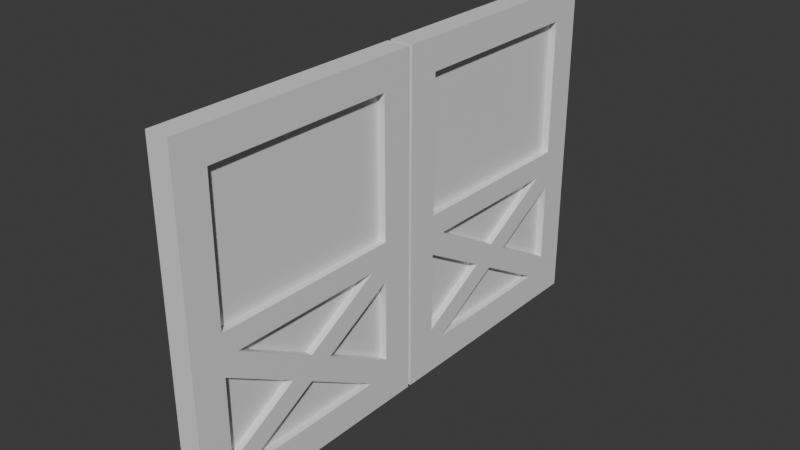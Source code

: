 # Source: BarnDoor.blend  (saved by Blender 4.3.32; exported with 4.5.12 LTS)
import bpy
from mathutils import Matrix  # noqa: F401  (used for matrix-valued properties, if any)

bpy.ops.wm.read_factory_settings(use_empty=True)
scene = bpy.context.scene
scene.name = 'Scene'

# ---- collections
col_collection = bpy.data.collections.new('Collection'); scene.collection.children.link(col_collection)

# ---- materials (node trees are filled in below, after node groups)
mat_material = bpy.data.materials.new('Material')
mat_material.alpha_threshold = 0.0
mat_material.roughness = 0.5
mat_material.line_color = (0.0, 0.0, 0.0, 1.0)

# ---- material node trees
mat_material.use_nodes = True; mat_material.node_tree.nodes.clear()
_N = mat_material.node_tree.nodes; _L = mat_material.node_tree.links
n0 = _N.new('ShaderNodeOutputMaterial'); n0.name = 'Material Output'; n0.location = (300, 300)
n1 = _N.new('ShaderNodeBsdfPrincipled'); n1.name = 'Principled BSDF'; n1.location = (10, 300)
n1.inputs[3].default_value = 1.45
_L.new(n1.outputs[0], n0.inputs[0])
n0.is_active_output = True

# ---- world
world_world = bpy.data.worlds.new('World'); scene.world = world_world
world_world.use_nodes = True; world_world.node_tree.nodes.clear()
_N = world_world.node_tree.nodes; _L = world_world.node_tree.links
n0 = _N.new('ShaderNodeOutputWorld'); n0.name = 'World Output'; n0.location = (300, 300)
n1 = _N.new('ShaderNodeBackground'); n1.name = 'Background'; n1.location = (10, 300)
n1.inputs[0].default_value = (0.05088, 0.05088, 0.05088, 1.0)
_L.new(n1.outputs[0], n0.inputs[0])
n0.is_active_output = True
world_world.color = (0.05088, 0.05088, 0.05088)
world_world.sun_shadow_jitter_overblur = 0.0

# ---- meshes
me_cube = bpy.data.meshes.new('Cube')
me_cube.from_pydata([(1.0, 1.0, 1.0), (1.0, 1.0, -1.0), (1.0, -1.0, 1.0), (1.0, -1.0, -1.0), (1.0, 0.0, 1.0), (1.0, 0.5, 1.0), (1.0, 0.75, -1.0), (1.0, 0.75, 1.0), (1.0, -0.5, 1.0), (1.0, -0.75, 1.0), (1.0, -0.75, -1.0), (1.0, 1.0, 0.8125), (1.0, -1.0, 0.8125), (1.0, 0.75, 0.8125), (1.0, -0.75, 0.8125), (1.0, 1.0, -0.8125), (1.0, -1.0, -0.8125), (1.0, 0.75, -0.8125), (1.0, -0.75, -0.8125), (1.0, -0.75, 0.0), (1.0, 0.75, 0.0), (1.0, 1.0, 0.0), (1.0, -1.0, 0.0), (1.0, -0.75, -0.1355), (1.0, 0.75, -0.1355), (1.0, 1.0, -0.1355), (1.0, -1.0, -0.1355), (1.0, -0.75, -0.7225), (1.0, 0.6119, -0.1355), (1.0, 0.75, -0.2299), (1.0, -0.6331, -0.8125), (1.0, -0.004368, -0.4011), (1.0, 0.75, -0.7202), (1.0, -0.6326, -0.1355), (1.0, 0.1692, -0.4745), (1.0, 0.5864, -0.8125), (1.0, -0.01692, -0.5529), (1.0, -0.1869, -0.4798), (1.0, -0.75, -0.2376), (0.3675, 0.75, 0.8125), (0.3675, -0.75, 0.8125), (0.3675, -0.75, 0.0), (0.3675, 0.75, 0.0), (0.3675, -0.75, -0.2376), (0.3675, -0.75, -0.7225), (0.3675, -0.004368, -0.4011), (0.3675, 0.6119, -0.1355), (0.3675, 0.5864, -0.8125), (0.3675, -0.6331, -0.8125), (0.3675, 0.1692, -0.4745), (0.3675, 0.75, -0.2299), (0.3675, 0.75, -0.7202), (0.3675, -0.6326, -0.1355), (0.3675, -0.01692, -0.5529), (0.3675, -0.1869, -0.4798), (0.0, 1.0, -1.0), (0.0, -1.0, 1.0), (0.0, -1.0, -1.0), (0.0, 1.0, 1.0), (0.0, 0.0, 1.0), (0.0, 0.5, 1.0), (0.0, 0.75, 1.0), (0.0, -0.5, 1.0), (0.0, -0.75, 1.0), (0.0, 0.75, -1.0), (0.0, -0.75, -1.0), (0.0, -1.0, -0.8125), (0.0, -1.0, 0.8125), (0.0, 1.0, 0.8125), (0.0, 1.0, -0.8125), (0.0, -1.0, 0.0), (0.0, 1.0, 0.0), (0.0, 1.0, -0.1355), (0.0, -1.0, -0.1355), (-1.0, 1.0, 1.0), (-1.0, 1.0, -1.0), (-1.0, -1.0, 1.0), (-1.0, -1.0, -1.0), (-1.0, 0.0, 1.0), (-1.0, 0.5, 1.0), (-1.0, 0.75, -1.0), (-1.0, 0.75, 1.0), (-1.0, -0.5, 1.0), (-1.0, -0.75, 1.0), (-1.0, -0.75, -1.0), (-1.0, 1.0, 0.8125), (-1.0, -1.0, 0.8125), (-1.0, 0.75, 0.8125), (-1.0, -0.75, 0.8125), (-1.0, 1.0, -0.8125), (-1.0, -1.0, -0.8125), (-1.0, 0.75, -0.8125), (-1.0, -0.75, -0.8125), (-1.0, -0.75, 0.0), (-1.0, 0.75, 0.0), (-1.0, 1.0, 0.0), (-1.0, -1.0, 0.0), (-1.0, -0.75, -0.1355), (-1.0, 0.75, -0.1355), (-1.0, 1.0, -0.1355), (-1.0, -1.0, -0.1355), (-1.0, -0.75, -0.7225), (-1.0, 0.6119, -0.1355), (-1.0, 0.75, -0.2299), (-1.0, -0.6331, -0.8125), (-1.0, -0.004368, -0.4011), (-1.0, 0.75, -0.7202), (-1.0, -0.6326, -0.1355), (-1.0, 0.1692, -0.4745), (-1.0, 0.5864, -0.8125), (-1.0, -0.01692, -0.5529), (-1.0, -0.1869, -0.4798), (-1.0, -0.75, -0.2376), (-0.3675, 0.75, 0.8125), (-0.3675, -0.75, 0.8125), (-0.3675, -0.75, 0.0), (-0.3675, 0.75, 0.0), (-0.3675, -0.75, -0.2376), (-0.3675, -0.75, -0.7225), (-0.3675, -0.004368, -0.4011), (-0.3675, 0.6119, -0.1355), (-0.3675, 0.5864, -0.8125), (-0.3675, -0.6331, -0.8125), (-0.3675, 0.1692, -0.4745), (-0.3675, 0.75, -0.2299), (-0.3675, 0.75, -0.7202), (-0.3675, -0.6326, -0.1355), (-0.3675, -0.01692, -0.5529), (-0.3675, -0.1869, -0.4798)], [], [(14, 9, 2, 12), (4, 8, 9, 14, 13, 7, 5), (11, 0, 7, 13), (67, 12, 2, 56), (26, 16, 18, 27, 38, 23), (24, 29, 32, 17, 15, 25), (1, 15, 17, 6), (17, 35, 30, 18, 10, 6), (10, 18, 16, 3), (55, 69, 15, 1), (20, 13, 39, 42), (66, 57, 3, 16), (65, 64, 6, 10), (23, 33, 28, 24, 20, 19), (13, 20, 21, 11), (12, 22, 19, 14), (18, 30, 36, 37, 27), (20, 24, 25, 21), (22, 26, 23, 19), (36, 30, 48, 53), (14, 19, 41, 40), (32, 34, 36, 35, 17), (19, 20, 42, 41), (31, 34, 29, 24, 28), (29, 34, 49, 50), (38, 37, 31, 33, 23), (37, 36, 34, 31), (41, 42, 39, 40), (44, 54, 43), (50, 49, 51), (52, 45, 46), (47, 53, 48), (32, 29, 50, 51), (38, 27, 44, 43), (27, 37, 54, 44), (28, 33, 52, 46), (13, 14, 40, 39), (31, 28, 46, 45), (35, 36, 53, 47), (34, 32, 51, 49), (37, 38, 43, 54), (33, 31, 45, 52), (30, 35, 47, 48), (25, 72, 71, 21), (26, 22, 70, 73), (15, 69, 72, 25), (21, 71, 68, 11), (22, 12, 67, 70), (16, 26, 73, 66), (8, 62, 63, 9), (7, 61, 60, 5), (5, 60, 59, 4), (4, 59, 62, 8), (0, 58, 61, 7), (11, 68, 58, 0), (10, 3, 57, 65), (9, 63, 56, 2), (6, 64, 55, 1), (88, 86, 76, 83), (78, 79, 81, 87, 88, 83, 82), (85, 87, 81, 74), (67, 56, 76, 86), (100, 97, 112, 101, 92, 90), (98, 99, 89, 91, 106, 103), (75, 80, 91, 89), (91, 80, 84, 92, 104, 109), (84, 77, 90, 92), (55, 75, 89, 69), (94, 116, 113, 87), (66, 90, 77, 57), (65, 84, 80, 64), (97, 93, 94, 98, 102, 107), (87, 85, 95, 94), (86, 88, 93, 96), (92, 101, 111, 110, 104), (94, 95, 99, 98), (96, 93, 97, 100), (110, 127, 122, 104), (88, 114, 115, 93), (106, 91, 109, 110, 108), (93, 115, 116, 94), (105, 102, 98, 103, 108), (103, 124, 123, 108), (112, 97, 107, 105, 111), (111, 105, 108, 110), (115, 114, 113, 116), (118, 117, 128), (124, 125, 123), (126, 120, 119), (121, 122, 127), (106, 125, 124, 103), (112, 117, 118, 101), (101, 118, 128, 111), (102, 120, 126, 107), (87, 113, 114, 88), (105, 119, 120, 102), (109, 121, 127, 110), (108, 123, 125, 106), (111, 128, 117, 112), (107, 126, 119, 105), (104, 122, 121, 109), (99, 95, 71, 72), (100, 73, 70, 96), (89, 99, 72, 69), (95, 85, 68, 71), (96, 70, 67, 86), (90, 66, 73, 100), (82, 83, 63, 62), (81, 79, 60, 61), (79, 78, 59, 60), (78, 82, 62, 59), (74, 81, 61, 58), (85, 74, 58, 68), (84, 65, 57, 77), (83, 76, 56, 63), (80, 75, 55, 64)])
_uv = me_cube.uv_layers.new(name='UVMap')
_uv.uv.foreach_set('vector', [0.6016, 0.7188, 0.625, 0.7188, 0.625, 0.75, 0.6016, 0.75, 0.625, 0.625, 0.625, 0.6875, 0.625, 0.7188, 0.6016, 0.7188, 0.6016, 0.5312, 0.625, 0.5312, 0.625, 0.5625, 0.6016, 0.5, 0.625, 0.5, 0.625, 0.5312, 0.6016, 0.5312, 0.6016, 0.875, 0.6016, 0.75, 0.625, 0.75, 0.625, 0.875, 0.4492, 0.75, 0.3984, 0.75, 0.3984, 0.7188, 0.4052, 0.7188, 0.4416, 0.7188, 0.4492, 0.7188, 0.4492, 0.5312, 0.4421, 0.5312, 0.4054, 0.5312, 0.3984, 0.5312, 0.3984, 0.5, 0.4492, 0.5, 0.375, 0.5, 0.3906, 0.5, 0.3906, 0.5312, 0.375, 0.5312, 0.3906, 0.5312, 0.3906, 0.5517, 0.3906, 0.7041, 0.3906, 0.7188, 0.375, 0.7188, 0.375, 0.5312, 0.375, 0.7188, 0.3906, 0.7188, 0.3906, 0.75, 0.375, 0.75, 0.375, 0.375, 0.3945, 0.375, 0.3906, 0.5, 0.375, 0.5, 0.5, 0.5312, 0.6016, 0.5312, 0.6016, 0.5312, 0.5, 0.5312, 0.3984, 0.875, 0.375, 0.875, 0.375, 0.75, 0.3984, 0.75, 0.25, 0.7188, 0.25, 0.5312, 0.375, 0.5312, 0.375, 0.7188, 0.4434, 0.7188, 0.4438, 0.7041, 0.4487, 0.5485, 0.4492, 0.5312, 0.5, 0.5312, 0.4961, 0.7188, 0.6016, 0.5312, 0.5, 0.5312, 0.5, 0.5, 0.6016, 0.5, 0.6016, 0.75, 0.5, 0.75, 0.5, 0.7188, 0.6016, 0.7188, 0.3906, 0.7188, 0.3912, 0.7041, 0.4139, 0.6271, 0.4187, 0.6484, 0.3976, 0.7188, 0.5, 0.5312, 0.4492, 0.5312, 0.4492, 0.5, 0.5, 0.5, 0.5, 0.75, 0.4492, 0.75, 0.4492, 0.7188, 0.5, 0.7188, 0.4139, 0.6271, 0.3912, 0.7041, 0.3912, 0.7041, 0.4139, 0.6271, 0.6016, 0.7188, 0.5, 0.7188, 0.5, 0.7188, 0.6016, 0.7188, 0.4054, 0.5312, 0.4208, 0.6038, 0.4139, 0.6271, 0.3976, 0.5517, 0.3984, 0.5312, 0.4961, 0.7188, 0.5, 0.5312, 0.5, 0.5312, 0.4961, 0.7188, 0.4256, 0.6255, 0.4208, 0.6038, 0.4421, 0.5312, 0.4492, 0.5312, 0.4487, 0.5485, 0.4421, 0.5312, 0.4208, 0.6038, 0.4208, 0.6038, 0.4421, 0.5312, 0.4354, 0.7188, 0.4187, 0.6484, 0.4256, 0.6255, 0.4438, 0.7041, 0.4434, 0.7188, 0.4187, 0.6484, 0.4139, 0.6271, 0.4208, 0.6038, 0.4256, 0.6255, 0.4961, 0.7188, 0.5, 0.5312, 0.6016, 0.5312, 0.6016, 0.7188, 0.3976, 0.7188, 0.4187, 0.6484, 0.4354, 0.7188, 0.4421, 0.5312, 0.4208, 0.6038, 0.4054, 0.5312, 0.4438, 0.7041, 0.4256, 0.6255, 0.4487, 0.5485, 0.3976, 0.5517, 0.4139, 0.6271, 0.3912, 0.7041, 0.4054, 0.5312, 0.4421, 0.5312, 0.4421, 0.5312, 0.4054, 0.5312, 0.4416, 0.7188, 0.4052, 0.7188, 0.4052, 0.7188, 0.4416, 0.7188, 0.3976, 0.7188, 0.4187, 0.6484, 0.4187, 0.6484, 0.3976, 0.7188, 0.4487, 0.5485, 0.4438, 0.7041, 0.4438, 0.7041, 0.4487, 0.5485, 0.6016, 0.5312, 0.6016, 0.7188, 0.6016, 0.7188, 0.6016, 0.5312, 0.4256, 0.6255, 0.4487, 0.5485, 0.4487, 0.5485, 0.4256, 0.6255, 0.3976, 0.5517, 0.4139, 0.6271, 0.4139, 0.6271, 0.3976, 0.5517, 0.4208, 0.6038, 0.4054, 0.5312, 0.4054, 0.5312, 0.4208, 0.6038, 0.4187, 0.6484, 0.4354, 0.7188, 0.4354, 0.7188, 0.4187, 0.6484, 0.4438, 0.7041, 0.4256, 0.6255, 0.4256, 0.6255, 0.4438, 0.7041, 0.3906, 0.7041, 0.3906, 0.5517, 0.3906, 0.5517, 0.3906, 0.7041, 0.4434, 0.5, 0.4463, 0.375, 0.498, 0.375, 0.4961, 0.5, 0.4492, 0.75, 0.5, 0.75, 0.5, 0.875, 0.4492, 0.875, 0.3906, 0.5, 0.3945, 0.375, 0.4463, 0.375, 0.4434, 0.5, 0.4961, 0.5, 0.498, 0.375, 0.6016, 0.375, 0.6016, 0.5, 0.5, 0.75, 0.6016, 0.75, 0.6016, 0.875, 0.5, 0.875, 0.3984, 0.75, 0.4492, 0.75, 0.4492, 0.875, 0.3984, 0.875, 0.625, 0.6875, 0.75, 0.6875, 0.75, 0.7188, 0.625, 0.7188, 0.625, 0.5312, 0.75, 0.5312, 0.75, 0.5625, 0.625, 0.5625, 0.625, 0.5625, 0.75, 0.5625, 0.75, 0.625, 0.625, 0.625, 0.625, 0.625, 0.75, 0.625, 0.75, 0.6875, 0.625, 0.6875, 0.625, 0.5, 0.75, 0.5, 0.75, 0.5312, 0.625, 0.5312, 0.6016, 0.5, 0.6016, 0.375, 0.625, 0.375, 0.625, 0.5, 0.375, 0.7188, 0.375, 0.75, 0.25, 0.75, 0.25, 0.7188, 0.625, 0.7188, 0.75, 0.7188, 0.75, 0.75, 0.625, 0.75, 0.375, 0.5312, 0.25, 0.5312, 0.25, 0.5, 0.375, 0.5, 0.6016, 0.7188, 0.6016, 0.75, 0.625, 0.75, 0.625, 0.7188, 0.625, 0.625, 0.625, 0.5625, 0.625, 0.5312, 0.6016, 0.5312, 0.6016, 0.7188, 0.625, 0.7188, 0.625, 0.6875, 0.6016, 0.5, 0.6016, 0.5312, 0.625, 0.5312, 0.625, 0.5, 0.6016, 0.875, 0.625, 0.875, 0.625, 0.75, 0.6016, 0.75, 0.4492, 0.75, 0.4492, 0.7188, 0.4416, 0.7188, 0.4052, 0.7188, 0.3984, 0.7188, 0.3984, 0.75, 0.4492, 0.5312, 0.4492, 0.5, 0.3984, 0.5, 0.3984, 0.5312, 0.4054, 0.5312, 0.4421, 0.5312, 0.375, 0.5, 0.375, 0.5312, 0.3906, 0.5312, 0.3906, 0.5, 0.3906, 0.5312, 0.375, 0.5312, 0.375, 0.7188, 0.3906, 0.7188, 0.3906, 0.7041, 0.3906, 0.5517, 0.375, 0.7188, 0.375, 0.75, 0.3906, 0.75, 0.3906, 0.7188, 0.375, 0.375, 0.375, 0.5, 0.3906, 0.5, 0.3945, 0.375, 0.5, 0.5312, 0.5, 0.5312, 0.6016, 0.5312, 0.6016, 0.5312, 0.3984, 0.875, 0.3984, 0.75, 0.375, 0.75, 0.375, 0.875, 0.25, 0.7188, 0.375, 0.7188, 0.375, 0.5312, 0.25, 0.5312, 0.4434, 0.7188, 0.4961, 0.7188, 0.5, 0.5312, 0.4492, 0.5312, 0.4487, 0.5485, 0.4438, 0.7041, 0.6016, 0.5312, 0.6016, 0.5, 0.5, 0.5, 0.5, 0.5312, 0.6016, 0.75, 0.6016, 0.7188, 0.5, 0.7188, 0.5, 0.75, 0.3906, 0.7188, 0.3976, 0.7188, 0.4187, 0.6484, 0.4139, 0.6271, 0.3912, 0.7041, 0.5, 0.5312, 0.5, 0.5, 0.4492, 0.5, 0.4492, 0.5312, 0.5, 0.75, 0.5, 0.7188, 0.4492, 0.7188, 0.4492, 0.75, 0.4139, 0.6271, 0.4139, 0.6271, 0.3912, 0.7041, 0.3912, 0.7041, 0.6016, 0.7188, 0.6016, 0.7188, 0.5, 0.7188, 0.5, 0.7188, 0.4054, 0.5312, 0.3984, 0.5312, 0.3976, 0.5517, 0.4139, 0.6271, 0.4208, 0.6038, 0.4961, 0.7188, 0.4961, 0.7188, 0.5, 0.5312, 0.5, 0.5312, 0.4256, 0.6255, 0.4487, 0.5485, 0.4492, 0.5312, 0.4421, 0.5312, 0.4208, 0.6038, 0.4421, 0.5312, 0.4421, 0.5312, 0.4208, 0.6038, 0.4208, 0.6038, 0.4354, 0.7188, 0.4434, 0.7188, 0.4438, 0.7041, 0.4256, 0.6255, 0.4187, 0.6484, 0.4187, 0.6484, 0.4256, 0.6255, 0.4208, 0.6038, 0.4139, 0.6271, 0.4961, 0.7188, 0.6016, 0.7188, 0.6016, 0.5312, 0.5, 0.5312, 0.3976, 0.7188, 0.4354, 0.7188, 0.4187, 0.6484, 0.4421, 0.5312, 0.4054, 0.5312, 0.4208, 0.6038, 0.4438, 0.7041, 0.4487, 0.5485, 0.4256, 0.6255, 0.3976, 0.5517, 0.3912, 0.7041, 0.4139, 0.6271, 0.4054, 0.5312, 0.4054, 0.5312, 0.4421, 0.5312, 0.4421, 0.5312, 0.4416, 0.7188, 0.4416, 0.7188, 0.4052, 0.7188, 0.4052, 0.7188, 0.3976, 0.7188, 0.3976, 0.7188, 0.4187, 0.6484, 0.4187, 0.6484, 0.4487, 0.5485, 0.4487, 0.5485, 0.4438, 0.7041, 0.4438, 0.7041, 0.6016, 0.5312, 0.6016, 0.5312, 0.6016, 0.7188, 0.6016, 0.7188, 0.4256, 0.6255, 0.4256, 0.6255, 0.4487, 0.5485, 0.4487, 0.5485, 0.3976, 0.5517, 0.3976, 0.5517, 0.4139, 0.6271, 0.4139, 0.6271, 0.4208, 0.6038, 0.4208, 0.6038, 0.4054, 0.5312, 0.4054, 0.5312, 0.4187, 0.6484, 0.4187, 0.6484, 0.4354, 0.7188, 0.4354, 0.7188, 0.4438, 0.7041, 0.4438, 0.7041, 0.4256, 0.6255, 0.4256, 0.6255, 0.3906, 0.7041, 0.3906, 0.7041, 0.3906, 0.5517, 0.3906, 0.5517, 0.4434, 0.5, 0.4961, 0.5, 0.498, 0.375, 0.4463, 0.375, 0.4492, 0.75, 0.4492, 0.875, 0.5, 0.875, 0.5, 0.75, 0.3906, 0.5, 0.4434, 0.5, 0.4463, 0.375, 0.3945, 0.375, 0.4961, 0.5, 0.6016, 0.5, 0.6016, 0.375, 0.498, 0.375, 0.5, 0.75, 0.5, 0.875, 0.6016, 0.875, 0.6016, 0.75, 0.3984, 0.75, 0.3984, 0.875, 0.4492, 0.875, 0.4492, 0.75, 0.625, 0.6875, 0.625, 0.7188, 0.75, 0.7188, 0.75, 0.6875, 0.625, 0.5312, 0.625, 0.5625, 0.75, 0.5625, 0.75, 0.5312, 0.625, 0.5625, 0.625, 0.625, 0.75, 0.625, 0.75, 0.5625, 0.625, 0.625, 0.625, 0.6875, 0.75, 0.6875, 0.75, 0.625, 0.625, 0.5, 0.625, 0.5312, 0.75, 0.5312, 0.75, 0.5, 0.6016, 0.5, 0.625, 0.5, 0.625, 0.375, 0.6016, 0.375, 0.375, 0.7188, 0.25, 0.7188, 0.25, 0.75, 0.375, 0.75, 0.625, 0.7188, 0.625, 0.75, 0.75, 0.75, 0.75, 0.7188, 0.375, 0.5312, 0.375, 0.5, 0.25, 0.5, 0.25, 0.5312])
me_cube.materials.append(mat_material)
me_cube.use_mirror_vertex_groups = False
me_cube.update()
me_cube_001 = bpy.data.meshes.new('Cube.001')
me_cube_001.from_pydata([(1.0, 0.9585, 1.0), (1.0, 0.9585, -1.0), (1.0, -1.041, 1.0), (1.0, -1.041, -1.0), (1.0, -0.04146, 1.0), (1.0, 0.4585, 1.0), (1.0, 0.7085, -1.0), (1.0, 0.7085, 1.0), (1.0, -0.5415, 1.0), (1.0, -0.7915, 1.0), (1.0, -0.7915, -1.0), (1.0, 0.9585, 0.8125), (1.0, -1.041, 0.8125), (1.0, 0.7085, 0.8125), (1.0, -0.7915, 0.8125), (1.0, 0.9585, -0.8125), (1.0, -1.041, -0.8125), (1.0, 0.7085, -0.8125), (1.0, -0.7915, -0.8125), (1.0, -0.7915, 0.0), (1.0, 0.7085, 0.0), (1.0, 0.9585, 0.0), (1.0, -1.041, 0.0), (1.0, -0.7915, -0.1355), (1.0, 0.7085, -0.1355), (1.0, 0.9585, -0.1355), (1.0, -1.041, -0.1355), (1.0, -0.7915, -0.7225), (1.0, 0.5704, -0.1355), (1.0, 0.7085, -0.2299), (1.0, -0.6746, -0.8125), (1.0, -0.04583, -0.4011), (1.0, 0.7085, -0.7202), (1.0, -0.6741, -0.1355), (1.0, 0.1277, -0.4745), (1.0, 0.5449, -0.8125), (1.0, -0.05839, -0.5529), (1.0, -0.2284, -0.4798), (1.0, -0.7915, -0.2376), (0.3675, 0.7085, 0.8125), (0.3675, -0.7915, 0.8125), (0.3675, -0.7915, 0.0), (0.3675, 0.7085, 0.0), (0.3675, -0.7915, -0.2376), (0.3675, -0.7915, -0.7225), (0.3675, -0.04583, -0.4011), (0.3675, 0.5704, -0.1355), (0.3675, 0.5449, -0.8125), (0.3675, -0.6746, -0.8125), (0.3675, 0.1277, -0.4745), (0.3675, 0.7085, -0.2299), (0.3675, 0.7085, -0.7202), (0.3675, -0.6741, -0.1355), (0.3675, -0.05839, -0.5529), (0.3675, -0.2284, -0.4798), (0.0, 0.9585, -1.0), (0.0, -1.041, 1.0), (0.0, -1.041, -1.0), (0.0, 0.9585, 1.0), (0.0, -0.04146, 1.0), (0.0, 0.4585, 1.0), (0.0, 0.7085, 1.0), (0.0, -0.5415, 1.0), (0.0, -0.7915, 1.0), (0.0, 0.7085, -1.0), (0.0, -0.7915, -1.0), (0.0, -1.041, -0.8125), (0.0, -1.041, 0.8125), (0.0, 0.9585, 0.8125), (0.0, 0.9585, -0.8125), (0.0, -1.041, 0.0), (0.0, 0.9585, 0.0), (0.0, 0.9585, -0.1355), (0.0, -1.041, -0.1355), (-1.0, 0.9585, 1.0), (-1.0, 0.9585, -1.0), (-1.0, -1.041, 1.0), (-1.0, -1.041, -1.0), (-1.0, -0.04146, 1.0), (-1.0, 0.4585, 1.0), (-1.0, 0.7085, -1.0), (-1.0, 0.7085, 1.0), (-1.0, -0.5415, 1.0), (-1.0, -0.7915, 1.0), (-1.0, -0.7915, -1.0), (-1.0, 0.9585, 0.8125), (-1.0, -1.041, 0.8125), (-1.0, 0.7085, 0.8125), (-1.0, -0.7915, 0.8125), (-1.0, 0.9585, -0.8125), (-1.0, -1.041, -0.8125), (-1.0, 0.7085, -0.8125), (-1.0, -0.7915, -0.8125), (-1.0, -0.7915, 0.0), (-1.0, 0.7085, 0.0), (-1.0, 0.9585, 0.0), (-1.0, -1.041, 0.0), (-1.0, -0.7915, -0.1355), (-1.0, 0.7085, -0.1355), (-1.0, 0.9585, -0.1355), (-1.0, -1.041, -0.1355), (-1.0, -0.7915, -0.7225), (-1.0, 0.5704, -0.1355), (-1.0, 0.7085, -0.2299), (-1.0, -0.6746, -0.8125), (-1.0, -0.04583, -0.4011), (-1.0, 0.7085, -0.7202), (-1.0, -0.6741, -0.1355), (-1.0, 0.1277, -0.4745), (-1.0, 0.5449, -0.8125), (-1.0, -0.05839, -0.5529), (-1.0, -0.2284, -0.4798), (-1.0, -0.7915, -0.2376), (-0.3675, 0.7085, 0.8125), (-0.3675, -0.7915, 0.8125), (-0.3675, -0.7915, 0.0), (-0.3675, 0.7085, 0.0), (-0.3675, -0.7915, -0.2376), (-0.3675, -0.7915, -0.7225), (-0.3675, -0.04583, -0.4011), (-0.3675, 0.5704, -0.1355), (-0.3675, 0.5449, -0.8125), (-0.3675, -0.6746, -0.8125), (-0.3675, 0.1277, -0.4745), (-0.3675, 0.7085, -0.2299), (-0.3675, 0.7085, -0.7202), (-0.3675, -0.6741, -0.1355), (-0.3675, -0.05839, -0.5529), (-0.3675, -0.2284, -0.4798)], [], [(14, 9, 2, 12), (4, 8, 9, 14, 13, 7, 5), (11, 0, 7, 13), (67, 12, 2, 56), (26, 16, 18, 27, 38, 23), (24, 29, 32, 17, 15, 25), (1, 15, 17, 6), (17, 35, 30, 18, 10, 6), (10, 18, 16, 3), (55, 69, 15, 1), (20, 13, 39, 42), (66, 57, 3, 16), (65, 64, 6, 10), (23, 33, 28, 24, 20, 19), (13, 20, 21, 11), (12, 22, 19, 14), (18, 30, 36, 37, 27), (20, 24, 25, 21), (22, 26, 23, 19), (36, 30, 48, 53), (14, 19, 41, 40), (32, 34, 36, 35, 17), (19, 20, 42, 41), (31, 34, 29, 24, 28), (29, 34, 49, 50), (38, 37, 31, 33, 23), (37, 36, 34, 31), (41, 42, 39, 40), (44, 54, 43), (50, 49, 51), (52, 45, 46), (47, 53, 48), (32, 29, 50, 51), (38, 27, 44, 43), (27, 37, 54, 44), (28, 33, 52, 46), (13, 14, 40, 39), (31, 28, 46, 45), (35, 36, 53, 47), (34, 32, 51, 49), (37, 38, 43, 54), (33, 31, 45, 52), (30, 35, 47, 48), (25, 72, 71, 21), (26, 22, 70, 73), (15, 69, 72, 25), (21, 71, 68, 11), (22, 12, 67, 70), (16, 26, 73, 66), (8, 62, 63, 9), (7, 61, 60, 5), (5, 60, 59, 4), (4, 59, 62, 8), (0, 58, 61, 7), (11, 68, 58, 0), (10, 3, 57, 65), (9, 63, 56, 2), (6, 64, 55, 1), (88, 86, 76, 83), (78, 79, 81, 87, 88, 83, 82), (85, 87, 81, 74), (67, 56, 76, 86), (100, 97, 112, 101, 92, 90), (98, 99, 89, 91, 106, 103), (75, 80, 91, 89), (91, 80, 84, 92, 104, 109), (84, 77, 90, 92), (55, 75, 89, 69), (94, 116, 113, 87), (66, 90, 77, 57), (65, 84, 80, 64), (97, 93, 94, 98, 102, 107), (87, 85, 95, 94), (86, 88, 93, 96), (92, 101, 111, 110, 104), (94, 95, 99, 98), (96, 93, 97, 100), (110, 127, 122, 104), (88, 114, 115, 93), (106, 91, 109, 110, 108), (93, 115, 116, 94), (105, 102, 98, 103, 108), (103, 124, 123, 108), (112, 97, 107, 105, 111), (111, 105, 108, 110), (115, 114, 113, 116), (118, 117, 128), (124, 125, 123), (126, 120, 119), (121, 122, 127), (106, 125, 124, 103), (112, 117, 118, 101), (101, 118, 128, 111), (102, 120, 126, 107), (87, 113, 114, 88), (105, 119, 120, 102), (109, 121, 127, 110), (108, 123, 125, 106), (111, 128, 117, 112), (107, 126, 119, 105), (104, 122, 121, 109), (99, 95, 71, 72), (100, 73, 70, 96), (89, 99, 72, 69), (95, 85, 68, 71), (96, 70, 67, 86), (90, 66, 73, 100), (82, 83, 63, 62), (81, 79, 60, 61), (79, 78, 59, 60), (78, 82, 62, 59), (74, 81, 61, 58), (85, 74, 58, 68), (84, 65, 57, 77), (83, 76, 56, 63), (80, 75, 55, 64)])
_uv = me_cube_001.uv_layers.new(name='UVMap')
_uv.uv.foreach_set('vector', [0.6016, 0.7188, 0.625, 0.7188, 0.625, 0.75, 0.6016, 0.75, 0.625, 0.625, 0.625, 0.6875, 0.625, 0.7188, 0.6016, 0.7188, 0.6016, 0.5312, 0.625, 0.5312, 0.625, 0.5625, 0.6016, 0.5, 0.625, 0.5, 0.625, 0.5312, 0.6016, 0.5312, 0.6016, 0.875, 0.6016, 0.75, 0.625, 0.75, 0.625, 0.875, 0.4492, 0.75, 0.3984, 0.75, 0.3984, 0.7188, 0.4052, 0.7188, 0.4416, 0.7188, 0.4492, 0.7188, 0.4492, 0.5312, 0.4421, 0.5312, 0.4054, 0.5312, 0.3984, 0.5312, 0.3984, 0.5, 0.4492, 0.5, 0.375, 0.5, 0.3906, 0.5, 0.3906, 0.5312, 0.375, 0.5312, 0.3906, 0.5312, 0.3906, 0.5517, 0.3906, 0.7041, 0.3906, 0.7188, 0.375, 0.7188, 0.375, 0.5312, 0.375, 0.7188, 0.3906, 0.7188, 0.3906, 0.75, 0.375, 0.75, 0.375, 0.375, 0.3945, 0.375, 0.3906, 0.5, 0.375, 0.5, 0.5, 0.5312, 0.6016, 0.5312, 0.6016, 0.5312, 0.5, 0.5312, 0.3984, 0.875, 0.375, 0.875, 0.375, 0.75, 0.3984, 0.75, 0.25, 0.7188, 0.25, 0.5312, 0.375, 0.5312, 0.375, 0.7188, 0.4434, 0.7188, 0.4438, 0.7041, 0.4487, 0.5485, 0.4492, 0.5312, 0.5, 0.5312, 0.4961, 0.7188, 0.6016, 0.5312, 0.5, 0.5312, 0.5, 0.5, 0.6016, 0.5, 0.6016, 0.75, 0.5, 0.75, 0.5, 0.7188, 0.6016, 0.7188, 0.3906, 0.7188, 0.3912, 0.7041, 0.4139, 0.6271, 0.4187, 0.6484, 0.3976, 0.7188, 0.5, 0.5312, 0.4492, 0.5312, 0.4492, 0.5, 0.5, 0.5, 0.5, 0.75, 0.4492, 0.75, 0.4492, 0.7188, 0.5, 0.7188, 0.4139, 0.6271, 0.3912, 0.7041, 0.3912, 0.7041, 0.4139, 0.6271, 0.6016, 0.7188, 0.5, 0.7188, 0.5, 0.7188, 0.6016, 0.7188, 0.4054, 0.5312, 0.4208, 0.6038, 0.4139, 0.6271, 0.3976, 0.5517, 0.3984, 0.5312, 0.4961, 0.7188, 0.5, 0.5312, 0.5, 0.5312, 0.4961, 0.7188, 0.4256, 0.6255, 0.4208, 0.6038, 0.4421, 0.5312, 0.4492, 0.5312, 0.4487, 0.5485, 0.4421, 0.5312, 0.4208, 0.6038, 0.4208, 0.6038, 0.4421, 0.5312, 0.4354, 0.7188, 0.4187, 0.6484, 0.4256, 0.6255, 0.4438, 0.7041, 0.4434, 0.7188, 0.4187, 0.6484, 0.4139, 0.6271, 0.4208, 0.6038, 0.4256, 0.6255, 0.4961, 0.7188, 0.5, 0.5312, 0.6016, 0.5312, 0.6016, 0.7188, 0.3976, 0.7188, 0.4187, 0.6484, 0.4354, 0.7188, 0.4421, 0.5312, 0.4208, 0.6038, 0.4054, 0.5312, 0.4438, 0.7041, 0.4256, 0.6255, 0.4487, 0.5485, 0.3976, 0.5517, 0.4139, 0.6271, 0.3912, 0.7041, 0.4054, 0.5312, 0.4421, 0.5312, 0.4421, 0.5312, 0.4054, 0.5312, 0.4416, 0.7188, 0.4052, 0.7188, 0.4052, 0.7188, 0.4416, 0.7188, 0.3976, 0.7188, 0.4187, 0.6484, 0.4187, 0.6484, 0.3976, 0.7188, 0.4487, 0.5485, 0.4438, 0.7041, 0.4438, 0.7041, 0.4487, 0.5485, 0.6016, 0.5312, 0.6016, 0.7188, 0.6016, 0.7188, 0.6016, 0.5312, 0.4256, 0.6255, 0.4487, 0.5485, 0.4487, 0.5485, 0.4256, 0.6255, 0.3976, 0.5517, 0.4139, 0.6271, 0.4139, 0.6271, 0.3976, 0.5517, 0.4208, 0.6038, 0.4054, 0.5312, 0.4054, 0.5312, 0.4208, 0.6038, 0.4187, 0.6484, 0.4354, 0.7188, 0.4354, 0.7188, 0.4187, 0.6484, 0.4438, 0.7041, 0.4256, 0.6255, 0.4256, 0.6255, 0.4438, 0.7041, 0.3906, 0.7041, 0.3906, 0.5517, 0.3906, 0.5517, 0.3906, 0.7041, 0.4434, 0.5, 0.4463, 0.375, 0.498, 0.375, 0.4961, 0.5, 0.4492, 0.75, 0.5, 0.75, 0.5, 0.875, 0.4492, 0.875, 0.3906, 0.5, 0.3945, 0.375, 0.4463, 0.375, 0.4434, 0.5, 0.4961, 0.5, 0.498, 0.375, 0.6016, 0.375, 0.6016, 0.5, 0.5, 0.75, 0.6016, 0.75, 0.6016, 0.875, 0.5, 0.875, 0.3984, 0.75, 0.4492, 0.75, 0.4492, 0.875, 0.3984, 0.875, 0.625, 0.6875, 0.75, 0.6875, 0.75, 0.7188, 0.625, 0.7188, 0.625, 0.5312, 0.75, 0.5312, 0.75, 0.5625, 0.625, 0.5625, 0.625, 0.5625, 0.75, 0.5625, 0.75, 0.625, 0.625, 0.625, 0.625, 0.625, 0.75, 0.625, 0.75, 0.6875, 0.625, 0.6875, 0.625, 0.5, 0.75, 0.5, 0.75, 0.5312, 0.625, 0.5312, 0.6016, 0.5, 0.6016, 0.375, 0.625, 0.375, 0.625, 0.5, 0.375, 0.7188, 0.375, 0.75, 0.25, 0.75, 0.25, 0.7188, 0.625, 0.7188, 0.75, 0.7188, 0.75, 0.75, 0.625, 0.75, 0.375, 0.5312, 0.25, 0.5312, 0.25, 0.5, 0.375, 0.5, 0.6016, 0.7188, 0.6016, 0.75, 0.625, 0.75, 0.625, 0.7188, 0.625, 0.625, 0.625, 0.5625, 0.625, 0.5312, 0.6016, 0.5312, 0.6016, 0.7188, 0.625, 0.7188, 0.625, 0.6875, 0.6016, 0.5, 0.6016, 0.5312, 0.625, 0.5312, 0.625, 0.5, 0.6016, 0.875, 0.625, 0.875, 0.625, 0.75, 0.6016, 0.75, 0.4492, 0.75, 0.4492, 0.7188, 0.4416, 0.7188, 0.4052, 0.7188, 0.3984, 0.7188, 0.3984, 0.75, 0.4492, 0.5312, 0.4492, 0.5, 0.3984, 0.5, 0.3984, 0.5312, 0.4054, 0.5312, 0.4421, 0.5312, 0.375, 0.5, 0.375, 0.5312, 0.3906, 0.5312, 0.3906, 0.5, 0.3906, 0.5312, 0.375, 0.5312, 0.375, 0.7188, 0.3906, 0.7188, 0.3906, 0.7041, 0.3906, 0.5517, 0.375, 0.7188, 0.375, 0.75, 0.3906, 0.75, 0.3906, 0.7188, 0.375, 0.375, 0.375, 0.5, 0.3906, 0.5, 0.3945, 0.375, 0.5, 0.5312, 0.5, 0.5312, 0.6016, 0.5312, 0.6016, 0.5312, 0.3984, 0.875, 0.3984, 0.75, 0.375, 0.75, 0.375, 0.875, 0.25, 0.7188, 0.375, 0.7188, 0.375, 0.5312, 0.25, 0.5312, 0.4434, 0.7188, 0.4961, 0.7188, 0.5, 0.5312, 0.4492, 0.5312, 0.4487, 0.5485, 0.4438, 0.7041, 0.6016, 0.5312, 0.6016, 0.5, 0.5, 0.5, 0.5, 0.5312, 0.6016, 0.75, 0.6016, 0.7188, 0.5, 0.7188, 0.5, 0.75, 0.3906, 0.7188, 0.3976, 0.7188, 0.4187, 0.6484, 0.4139, 0.6271, 0.3912, 0.7041, 0.5, 0.5312, 0.5, 0.5, 0.4492, 0.5, 0.4492, 0.5312, 0.5, 0.75, 0.5, 0.7188, 0.4492, 0.7188, 0.4492, 0.75, 0.4139, 0.6271, 0.4139, 0.6271, 0.3912, 0.7041, 0.3912, 0.7041, 0.6016, 0.7188, 0.6016, 0.7188, 0.5, 0.7188, 0.5, 0.7188, 0.4054, 0.5312, 0.3984, 0.5312, 0.3976, 0.5517, 0.4139, 0.6271, 0.4208, 0.6038, 0.4961, 0.7188, 0.4961, 0.7188, 0.5, 0.5312, 0.5, 0.5312, 0.4256, 0.6255, 0.4487, 0.5485, 0.4492, 0.5312, 0.4421, 0.5312, 0.4208, 0.6038, 0.4421, 0.5312, 0.4421, 0.5312, 0.4208, 0.6038, 0.4208, 0.6038, 0.4354, 0.7188, 0.4434, 0.7188, 0.4438, 0.7041, 0.4256, 0.6255, 0.4187, 0.6484, 0.4187, 0.6484, 0.4256, 0.6255, 0.4208, 0.6038, 0.4139, 0.6271, 0.4961, 0.7188, 0.6016, 0.7188, 0.6016, 0.5312, 0.5, 0.5312, 0.3976, 0.7188, 0.4354, 0.7188, 0.4187, 0.6484, 0.4421, 0.5312, 0.4054, 0.5312, 0.4208, 0.6038, 0.4438, 0.7041, 0.4487, 0.5485, 0.4256, 0.6255, 0.3976, 0.5517, 0.3912, 0.7041, 0.4139, 0.6271, 0.4054, 0.5312, 0.4054, 0.5312, 0.4421, 0.5312, 0.4421, 0.5312, 0.4416, 0.7188, 0.4416, 0.7188, 0.4052, 0.7188, 0.4052, 0.7188, 0.3976, 0.7188, 0.3976, 0.7188, 0.4187, 0.6484, 0.4187, 0.6484, 0.4487, 0.5485, 0.4487, 0.5485, 0.4438, 0.7041, 0.4438, 0.7041, 0.6016, 0.5312, 0.6016, 0.5312, 0.6016, 0.7188, 0.6016, 0.7188, 0.4256, 0.6255, 0.4256, 0.6255, 0.4487, 0.5485, 0.4487, 0.5485, 0.3976, 0.5517, 0.3976, 0.5517, 0.4139, 0.6271, 0.4139, 0.6271, 0.4208, 0.6038, 0.4208, 0.6038, 0.4054, 0.5312, 0.4054, 0.5312, 0.4187, 0.6484, 0.4187, 0.6484, 0.4354, 0.7188, 0.4354, 0.7188, 0.4438, 0.7041, 0.4438, 0.7041, 0.4256, 0.6255, 0.4256, 0.6255, 0.3906, 0.7041, 0.3906, 0.7041, 0.3906, 0.5517, 0.3906, 0.5517, 0.4434, 0.5, 0.4961, 0.5, 0.498, 0.375, 0.4463, 0.375, 0.4492, 0.75, 0.4492, 0.875, 0.5, 0.875, 0.5, 0.75, 0.3906, 0.5, 0.4434, 0.5, 0.4463, 0.375, 0.3945, 0.375, 0.4961, 0.5, 0.6016, 0.5, 0.6016, 0.375, 0.498, 0.375, 0.5, 0.75, 0.5, 0.875, 0.6016, 0.875, 0.6016, 0.75, 0.3984, 0.75, 0.3984, 0.875, 0.4492, 0.875, 0.4492, 0.75, 0.625, 0.6875, 0.625, 0.7188, 0.75, 0.7188, 0.75, 0.6875, 0.625, 0.5312, 0.625, 0.5625, 0.75, 0.5625, 0.75, 0.5312, 0.625, 0.5625, 0.625, 0.625, 0.75, 0.625, 0.75, 0.5625, 0.625, 0.625, 0.625, 0.6875, 0.75, 0.6875, 0.75, 0.625, 0.625, 0.5, 0.625, 0.5312, 0.75, 0.5312, 0.75, 0.5, 0.6016, 0.5, 0.625, 0.5, 0.625, 0.375, 0.6016, 0.375, 0.375, 0.7188, 0.25, 0.7188, 0.25, 0.75, 0.375, 0.75, 0.625, 0.7188, 0.625, 0.75, 0.75, 0.75, 0.75, 0.7188, 0.375, 0.5312, 0.375, 0.5, 0.25, 0.5, 0.25, 0.5312])
me_cube_001.materials.append(mat_material)
me_cube_001.use_mirror_vertex_groups = False
me_cube_001.update()

# ---- objects
ob_cube = bpy.data.objects.new('Cube', me_cube)
ob_cube_001 = bpy.data.objects.new('Cube.001', me_cube_001)

# ---- transforms, parenting, visibility, modifiers, constraints
ob_cube.location = (0.3675, 1.155, 0.0)
ob_cube.scale = (0.2101, 2.308, 3.088)
ob_cube.lock_rotations_4d = False
ob_cube.empty_display_type = 'ARROWS'
ob_cube.lineart.crease_threshold = 0.0
ob_cube_001.location = (0.3675, 5.931, 1.06e-15)
ob_cube_001.scale = (0.2101, 2.308, 3.088)
ob_cube_001.lock_rotations_4d = False
ob_cube_001.empty_display_type = 'ARROWS'
ob_cube_001.lineart.crease_threshold = 0.0

# ---- collection membership
col_collection.objects.link(ob_cube)
col_collection.objects.link(ob_cube_001)

# ---- scene / render settings (as saved in the file)
scene.frame_start = 1; scene.frame_end = 250; scene.frame_set(198)
scene.render.engine = 'BLENDER_EEVEE_NEXT'
bpy.context.view_layer.update()

# ---- added for rendering (the .blend has no active camera and no usable light): camera, sun
cam_auto = bpy.data.cameras.new('AutoCamera')
cam_auto.lens = 50.0
cam_auto.sensor_width = 36.0
cam_auto.clip_end = 1000.0
ob_auto_camera = bpy.data.objects.new('AutoCamera', cam_auto)
scene.collection.objects.link(ob_auto_camera)
ob_auto_camera.location = (10.7006, -8.90411, 8.26649)
ob_auto_camera.rotation_euler = (1.09748, -7.21219e-08, 0.694738)
scene.camera = ob_auto_camera
light_auto_sun = bpy.data.lights.new('AutoSun', 'SUN')
light_auto_sun.energy = 3.0
light_auto_sun.angle = 0.0523599
ob_auto_sun = bpy.data.objects.new('AutoSun', light_auto_sun)
scene.collection.objects.link(ob_auto_sun)
ob_auto_sun.rotation_euler = (0.872665, 0.174533, 0.523599)
bpy.context.view_layer.update()
